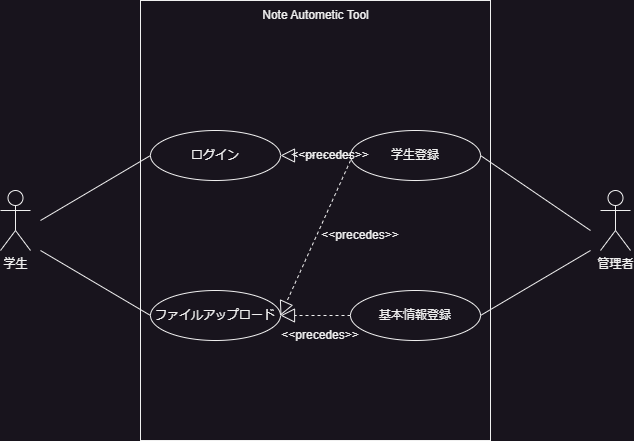

The diagram above was exported from draw.io. Its source (the exported page's mxGraphModel, read from the mxfile embedded in the PNG):
<mxGraphModel dx="1018" dy="679" grid="1" gridSize="10" guides="1" tooltips="1" connect="1" arrows="1" fold="1" page="1" pageScale="1" pageWidth="850" pageHeight="1100" math="0" shadow="0">
  <root>
    <mxCell id="0" />
    <mxCell id="1" parent="0" />
    <mxCell id="RQPSF6X5lgevDTTWKD2S-1" value="学生" style="shape=umlActor;verticalLabelPosition=bottom;verticalAlign=top;html=1;outlineConnect=0;" parent="1" vertex="1">
      <mxGeometry x="100" y="310" width="30" height="60" as="geometry" />
    </mxCell>
    <mxCell id="RQPSF6X5lgevDTTWKD2S-4" value="" style="rounded=0;whiteSpace=wrap;html=1;direction=south;" parent="1" vertex="1">
      <mxGeometry x="240" y="120" width="350" height="440" as="geometry" />
    </mxCell>
    <mxCell id="RQPSF6X5lgevDTTWKD2S-5" value="Note Autometic Tool" style="text;html=1;strokeColor=none;fillColor=none;align=center;verticalAlign=middle;whiteSpace=wrap;rounded=0;" parent="1" vertex="1">
      <mxGeometry x="328.75" y="120" width="172.5" height="30" as="geometry" />
    </mxCell>
    <mxCell id="RQPSF6X5lgevDTTWKD2S-6" value="管理者" style="shape=umlActor;verticalLabelPosition=bottom;verticalAlign=top;html=1;outlineConnect=0;" parent="1" vertex="1">
      <mxGeometry x="700" y="310" width="30" height="60" as="geometry" />
    </mxCell>
    <mxCell id="RQPSF6X5lgevDTTWKD2S-8" value="ファイルアップロード" style="ellipse;whiteSpace=wrap;html=1;" parent="1" vertex="1">
      <mxGeometry x="250" y="410" width="130" height="50" as="geometry" />
    </mxCell>
    <mxCell id="RQPSF6X5lgevDTTWKD2S-9" value="ログイン" style="ellipse;whiteSpace=wrap;html=1;" parent="1" vertex="1">
      <mxGeometry x="250" y="250" width="130" height="50" as="geometry" />
    </mxCell>
    <mxCell id="RQPSF6X5lgevDTTWKD2S-10" value="学生登録" style="ellipse;whiteSpace=wrap;html=1;" parent="1" vertex="1">
      <mxGeometry x="450" y="250" width="130" height="50" as="geometry" />
    </mxCell>
    <mxCell id="RQPSF6X5lgevDTTWKD2S-13" value="基本情報登録" style="ellipse;whiteSpace=wrap;html=1;" parent="1" vertex="1">
      <mxGeometry x="450" y="410" width="130" height="50" as="geometry" />
    </mxCell>
    <mxCell id="RQPSF6X5lgevDTTWKD2S-14" value="" style="endArrow=none;html=1;rounded=0;exitX=1;exitY=0.5;exitDx=0;exitDy=0;" parent="1" source="RQPSF6X5lgevDTTWKD2S-10" edge="1">
      <mxGeometry width="50" height="50" relative="1" as="geometry">
        <mxPoint x="360" y="420" as="sourcePoint" />
        <mxPoint x="690" y="350" as="targetPoint" />
      </mxGeometry>
    </mxCell>
    <mxCell id="RQPSF6X5lgevDTTWKD2S-15" value="" style="endArrow=none;html=1;rounded=0;exitX=1;exitY=0.5;exitDx=0;exitDy=0;" parent="1" source="RQPSF6X5lgevDTTWKD2S-13" edge="1">
      <mxGeometry width="50" height="50" relative="1" as="geometry">
        <mxPoint x="580" y="290" as="sourcePoint" />
        <mxPoint x="690" y="370" as="targetPoint" />
      </mxGeometry>
    </mxCell>
    <mxCell id="RQPSF6X5lgevDTTWKD2S-16" value="" style="endArrow=none;html=1;rounded=0;entryX=0;entryY=0.5;entryDx=0;entryDy=0;" parent="1" target="RQPSF6X5lgevDTTWKD2S-9" edge="1">
      <mxGeometry width="50" height="50" relative="1" as="geometry">
        <mxPoint x="140" y="340" as="sourcePoint" />
        <mxPoint x="700" y="360" as="targetPoint" />
      </mxGeometry>
    </mxCell>
    <mxCell id="RQPSF6X5lgevDTTWKD2S-17" value="" style="endArrow=none;html=1;rounded=0;entryX=0;entryY=0.5;entryDx=0;entryDy=0;" parent="1" target="RQPSF6X5lgevDTTWKD2S-8" edge="1">
      <mxGeometry width="50" height="50" relative="1" as="geometry">
        <mxPoint x="140" y="370" as="sourcePoint" />
        <mxPoint x="710" y="370" as="targetPoint" />
      </mxGeometry>
    </mxCell>
    <mxCell id="RQPSF6X5lgevDTTWKD2S-18" value="" style="endArrow=block;dashed=1;endFill=0;endSize=12;html=1;rounded=0;exitX=0;exitY=0.5;exitDx=0;exitDy=0;entryX=1;entryY=0.5;entryDx=0;entryDy=0;" parent="1" source="RQPSF6X5lgevDTTWKD2S-10" target="RQPSF6X5lgevDTTWKD2S-9" edge="1">
      <mxGeometry width="160" relative="1" as="geometry">
        <mxPoint x="300" y="400" as="sourcePoint" />
        <mxPoint x="460" y="400" as="targetPoint" />
      </mxGeometry>
    </mxCell>
    <mxCell id="RQPSF6X5lgevDTTWKD2S-19" value="" style="endArrow=block;dashed=1;endFill=0;endSize=12;html=1;rounded=0;entryX=1;entryY=0.5;entryDx=0;entryDy=0;" parent="1" target="RQPSF6X5lgevDTTWKD2S-8" edge="1">
      <mxGeometry width="160" relative="1" as="geometry">
        <mxPoint x="450" y="280" as="sourcePoint" />
        <mxPoint x="390" y="285" as="targetPoint" />
      </mxGeometry>
    </mxCell>
    <mxCell id="RQPSF6X5lgevDTTWKD2S-20" value="&amp;lt;&amp;lt;precedes&amp;gt;&amp;gt;" style="text;html=1;strokeColor=none;fillColor=none;align=center;verticalAlign=middle;whiteSpace=wrap;rounded=0;" parent="1" vertex="1">
      <mxGeometry x="430" y="340" width="60" height="30" as="geometry" />
    </mxCell>
    <mxCell id="RQPSF6X5lgevDTTWKD2S-21" value="&amp;lt;&amp;lt;precedes&amp;gt;&amp;gt;" style="text;html=1;strokeColor=none;fillColor=none;align=center;verticalAlign=middle;whiteSpace=wrap;rounded=0;" parent="1" vertex="1">
      <mxGeometry x="400" y="260" width="60" height="30" as="geometry" />
    </mxCell>
    <mxCell id="nU1vZeF0bLp2rFBwFA0s-2" value="" style="endArrow=block;dashed=1;endFill=0;endSize=12;html=1;rounded=0;exitX=0;exitY=0.5;exitDx=0;exitDy=0;" edge="1" parent="1" source="RQPSF6X5lgevDTTWKD2S-13">
      <mxGeometry width="160" relative="1" as="geometry">
        <mxPoint x="460" y="290" as="sourcePoint" />
        <mxPoint x="380" y="435" as="targetPoint" />
      </mxGeometry>
    </mxCell>
    <mxCell id="nU1vZeF0bLp2rFBwFA0s-3" value="&amp;lt;&amp;lt;precedes&amp;gt;&amp;gt;" style="text;html=1;strokeColor=none;fillColor=none;align=center;verticalAlign=middle;whiteSpace=wrap;rounded=0;" vertex="1" parent="1">
      <mxGeometry x="390" y="440" width="60" height="30" as="geometry" />
    </mxCell>
  </root>
</mxGraphModel>